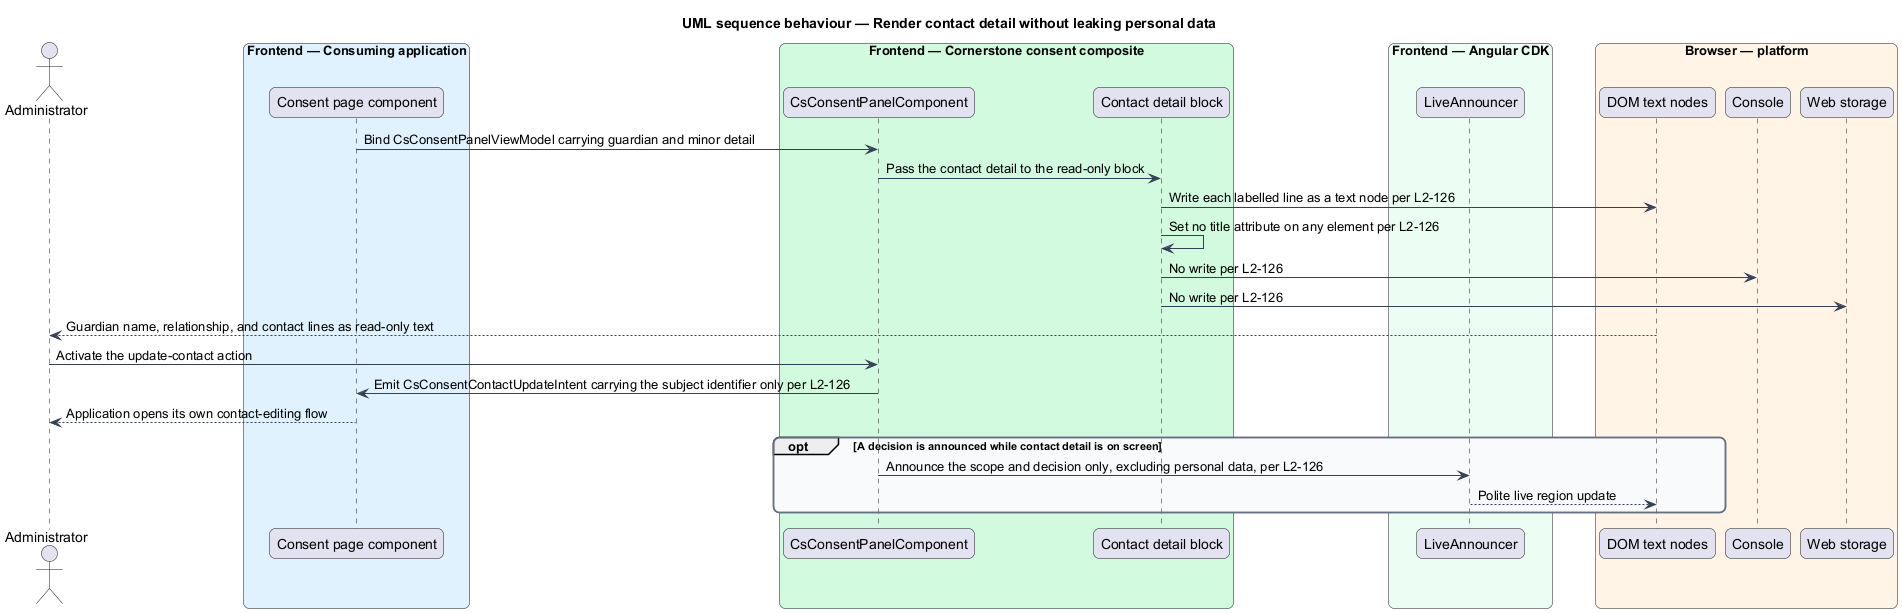

The diagram above was rendered by PlantUML. Its source (embedded in the PNG):
@startuml
title UML sequence behaviour — Render contact detail without leaking personal data
skinparam backgroundColor #FFFFFF
skinparam shadowing false
skinparam roundcorner 12
skinparam defaultFontName Arial
skinparam ArrowColor #344054
skinparam rectangle {
  BorderColor #344054
  FontColor #101828
}
skinparam package {
  BorderColor #667085
  FontColor #101828
  BackgroundColor #F9FAFB
}
actor "Administrator" as user
box "Frontend — Consuming application" #E0F2FE
  participant "Consent page component" as page
end box
box "Frontend — Cornerstone consent composite" #D1FADF
  participant "CsConsentPanelComponent" as panel
  participant "Contact detail block" as contact
end box
box "Frontend — Angular CDK" #ECFDF3
  participant "LiveAnnouncer" as cdk
end box
box "Browser — platform" #FFF4E5
  participant "DOM text nodes" as dom
  participant "Console" as console
  participant "Web storage" as storage
end box

page -> panel : Bind CsConsentPanelViewModel carrying guardian and minor detail
panel -> contact : Pass the contact detail to the read-only block
contact -> dom : Write each labelled line as a text node per L2-126
contact -> contact : Set no title attribute on any element per L2-126
contact -> console : No write per L2-126
contact -> storage : No write per L2-126
dom --> user : Guardian name, relationship, and contact lines as read-only text

user -> panel : Activate the update-contact action
panel -> page : Emit CsConsentContactUpdateIntent carrying the subject identifier only per L2-126
page --> user : Application opens its own contact-editing flow

opt A decision is announced while contact detail is on screen
  panel -> cdk : Announce the scope and decision only, excluding personal data, per L2-126
  cdk --> dom : Polite live region update
end
@enduml